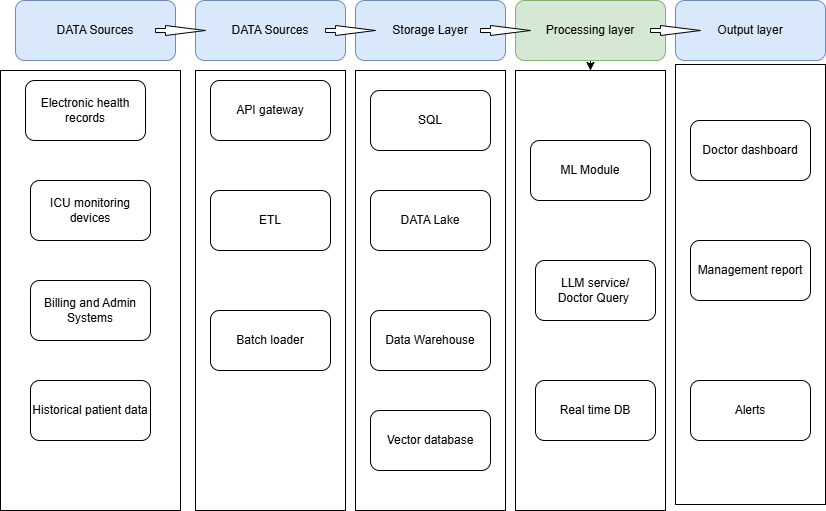

The diagram above was exported from draw.io. Its source (the exported page's mxGraphModel, read from the mxfile embedded in the PNG):
<mxGraphModel dx="1237" dy="1634" grid="1" gridSize="10" guides="1" tooltips="1" connect="1" arrows="1" fold="1" page="1" pageScale="1" pageWidth="850" pageHeight="1100" math="0" shadow="0">
  <root>
    <mxCell id="0" />
    <mxCell id="1" parent="0" />
    <mxCell id="bQ4X1s_JwMH8gYSISEKn-2" parent="1" style="rounded=0;whiteSpace=wrap;html=1;" value="" vertex="1">
      <mxGeometry height="440" width="180" x="5" y="50" as="geometry" />
    </mxCell>
    <mxCell id="bQ4X1s_JwMH8gYSISEKn-3" parent="1" style="rounded=1;whiteSpace=wrap;html=1;fillColor=#dae8fc;strokeColor=#6c8ebf;" value="DATA Sources" vertex="1">
      <mxGeometry height="60" width="160" x="20" y="-20" as="geometry" />
    </mxCell>
    <mxCell id="bQ4X1s_JwMH8gYSISEKn-4" parent="1" style="rounded=1;whiteSpace=wrap;html=1;" value="Electronic health records" vertex="1">
      <mxGeometry height="60" width="120" x="30" y="60" as="geometry" />
    </mxCell>
    <mxCell id="bQ4X1s_JwMH8gYSISEKn-5" parent="1" style="rounded=1;whiteSpace=wrap;html=1;" value="ICU monitoring devices" vertex="1">
      <mxGeometry height="60" width="120" x="35" y="160" as="geometry" />
    </mxCell>
    <mxCell id="bQ4X1s_JwMH8gYSISEKn-6" parent="1" style="rounded=1;whiteSpace=wrap;html=1;" value="Billing and Admin Systems" vertex="1">
      <mxGeometry height="60" width="120" x="35" y="260" as="geometry" />
    </mxCell>
    <mxCell id="bQ4X1s_JwMH8gYSISEKn-7" parent="1" style="rounded=1;whiteSpace=wrap;html=1;" value="Historical patient data" vertex="1">
      <mxGeometry height="60" width="120" x="35" y="360" as="geometry" />
    </mxCell>
    <mxCell id="bQ4X1s_JwMH8gYSISEKn-8" parent="1" style="rounded=1;whiteSpace=wrap;html=1;fillColor=#dae8fc;strokeColor=#6c8ebf;" value="DATA Sources" vertex="1">
      <mxGeometry height="60" width="150" x="200" y="-20" as="geometry" />
    </mxCell>
    <mxCell id="bQ4X1s_JwMH8gYSISEKn-9" parent="1" style="rounded=0;whiteSpace=wrap;html=1;" value="" vertex="1">
      <mxGeometry height="440" width="150" x="200" y="50" as="geometry" />
    </mxCell>
    <mxCell id="bQ4X1s_JwMH8gYSISEKn-10" parent="1" style="rounded=1;whiteSpace=wrap;html=1;" value="API gateway" vertex="1">
      <mxGeometry height="60" width="120" x="215" y="60" as="geometry" />
    </mxCell>
    <mxCell id="bQ4X1s_JwMH8gYSISEKn-15" parent="1" style="rounded=1;whiteSpace=wrap;html=1;" value="ETL" vertex="1">
      <mxGeometry height="60" width="120" x="215" y="170" as="geometry" />
    </mxCell>
    <mxCell id="bQ4X1s_JwMH8gYSISEKn-17" parent="1" style="rounded=0;whiteSpace=wrap;html=1;" value="" vertex="1">
      <mxGeometry height="440" width="150" x="360" y="50" as="geometry" />
    </mxCell>
    <mxCell id="bQ4X1s_JwMH8gYSISEKn-18" parent="1" style="rounded=1;whiteSpace=wrap;html=1;fillColor=#dae8fc;strokeColor=#6c8ebf;" value="Storage Layer" vertex="1">
      <mxGeometry height="60" width="150" x="360" y="-20" as="geometry" />
    </mxCell>
    <mxCell id="bQ4X1s_JwMH8gYSISEKn-21" edge="1" parent="1" source="bQ4X1s_JwMH8gYSISEKn-19" style="edgeStyle=orthogonalEdgeStyle;rounded=0;orthogonalLoop=1;jettySize=auto;html=1;" target="bQ4X1s_JwMH8gYSISEKn-20" value="">
      <mxGeometry relative="1" as="geometry" />
    </mxCell>
    <mxCell id="bQ4X1s_JwMH8gYSISEKn-19" parent="1" style="rounded=1;whiteSpace=wrap;html=1;fillColor=#d5e8d4;strokeColor=#82b366;" value="Processing layer" vertex="1">
      <mxGeometry height="60" width="150" x="520" y="-20" as="geometry" />
    </mxCell>
    <mxCell id="bQ4X1s_JwMH8gYSISEKn-20" parent="1" style="rounded=0;whiteSpace=wrap;html=1;" value="" vertex="1">
      <mxGeometry height="440" width="150" x="520" y="50" as="geometry" />
    </mxCell>
    <mxCell id="bQ4X1s_JwMH8gYSISEKn-22" parent="1" style="rounded=1;whiteSpace=wrap;html=1;fillColor=#dae8fc;strokeColor=#6c8ebf;" value="Output layer" vertex="1">
      <mxGeometry height="60" width="150" x="680" y="-20" as="geometry" />
    </mxCell>
    <mxCell id="bQ4X1s_JwMH8gYSISEKn-23" parent="1" style="rounded=0;whiteSpace=wrap;html=1;" value="" vertex="1">
      <mxGeometry height="440" width="150" x="680" y="44" as="geometry" />
    </mxCell>
    <mxCell id="bQ4X1s_JwMH8gYSISEKn-24" parent="1" style="rounded=1;whiteSpace=wrap;html=1;" value="Batch loader" vertex="1">
      <mxGeometry height="60" width="120" x="215" y="290" as="geometry" />
    </mxCell>
    <mxCell id="bQ4X1s_JwMH8gYSISEKn-25" parent="1" style="rounded=1;whiteSpace=wrap;html=1;" value="SQL" vertex="1">
      <mxGeometry height="60" width="120" x="375" y="70" as="geometry" />
    </mxCell>
    <mxCell id="bQ4X1s_JwMH8gYSISEKn-26" parent="1" style="rounded=1;whiteSpace=wrap;html=1;" value="Data Warehouse" vertex="1">
      <mxGeometry height="60" width="120" x="375" y="290" as="geometry" />
    </mxCell>
    <mxCell id="bQ4X1s_JwMH8gYSISEKn-27" parent="1" style="rounded=1;whiteSpace=wrap;html=1;" value="DATA Lake" vertex="1">
      <mxGeometry height="60" width="120" x="375" y="170" as="geometry" />
    </mxCell>
    <mxCell id="bQ4X1s_JwMH8gYSISEKn-28" parent="1" style="rounded=1;whiteSpace=wrap;html=1;" value="Vector database" vertex="1">
      <mxGeometry height="60" width="120" x="375" y="390" as="geometry" />
    </mxCell>
    <mxCell id="bQ4X1s_JwMH8gYSISEKn-29" parent="1" style="rounded=1;whiteSpace=wrap;html=1;" value="ML Module" vertex="1">
      <mxGeometry height="60" width="120" x="535" y="120" as="geometry" />
    </mxCell>
    <mxCell id="bQ4X1s_JwMH8gYSISEKn-30" parent="1" style="rounded=1;whiteSpace=wrap;html=1;" value="LLM service/&lt;div&gt;Doctor Query&amp;nbsp;&lt;/div&gt;" vertex="1">
      <mxGeometry height="60" width="120" x="540" y="240" as="geometry" />
    </mxCell>
    <mxCell id="bQ4X1s_JwMH8gYSISEKn-31" parent="1" style="rounded=1;whiteSpace=wrap;html=1;" value="Real time DB" vertex="1">
      <mxGeometry height="60" width="120" x="540" y="360" as="geometry" />
    </mxCell>
    <mxCell id="bQ4X1s_JwMH8gYSISEKn-32" parent="1" style="rounded=1;whiteSpace=wrap;html=1;" value="Alerts" vertex="1">
      <mxGeometry height="60" width="120" x="695" y="360" as="geometry" />
    </mxCell>
    <mxCell id="bQ4X1s_JwMH8gYSISEKn-33" parent="1" style="rounded=1;whiteSpace=wrap;html=1;" value="Management report" vertex="1">
      <mxGeometry height="60" width="120" x="695" y="220" as="geometry" />
    </mxCell>
    <mxCell id="bQ4X1s_JwMH8gYSISEKn-34" parent="1" style="rounded=1;whiteSpace=wrap;html=1;" value="Doctor dashboard" vertex="1">
      <mxGeometry height="60" width="120" x="695" y="100" as="geometry" />
    </mxCell>
    <mxCell id="bQ4X1s_JwMH8gYSISEKn-36" parent="1" style="html=1;shadow=0;dashed=0;align=center;verticalAlign=middle;shape=mxgraph.arrows2.arrow;dy=0.6;dx=40;notch=0;" value="" vertex="1">
      <mxGeometry height="10" width="50" x="160" y="5" as="geometry" />
    </mxCell>
    <mxCell id="bQ4X1s_JwMH8gYSISEKn-37" parent="1" style="html=1;shadow=0;dashed=0;align=center;verticalAlign=middle;shape=mxgraph.arrows2.arrow;dy=0.6;dx=40;notch=0;" value="" vertex="1">
      <mxGeometry height="10" width="50" x="655" y="5" as="geometry" />
    </mxCell>
    <mxCell id="bQ4X1s_JwMH8gYSISEKn-38" parent="1" style="html=1;shadow=0;dashed=0;align=center;verticalAlign=middle;shape=mxgraph.arrows2.arrow;dy=0.6;dx=40;notch=0;" value="" vertex="1">
      <mxGeometry height="10" width="50" x="485" y="5" as="geometry" />
    </mxCell>
    <mxCell id="bQ4X1s_JwMH8gYSISEKn-39" parent="1" style="html=1;shadow=0;dashed=0;align=center;verticalAlign=middle;shape=mxgraph.arrows2.arrow;dy=0.6;dx=40;notch=0;" value="" vertex="1">
      <mxGeometry height="10" width="50" x="330" y="5" as="geometry" />
    </mxCell>
  </root>
</mxGraphModel>